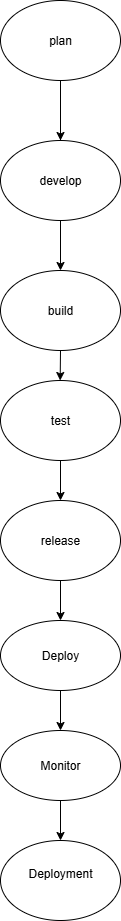

The diagram above was exported from draw.io. Its source (the exported page's mxGraphModel, read from the mxfile embedded in the PNG):
<mxGraphModel dx="862" dy="475" grid="1" gridSize="10" guides="1" tooltips="1" connect="1" arrows="1" fold="1" page="1" pageScale="1" pageWidth="850" pageHeight="1100" math="0" shadow="0">
  <root>
    <mxCell id="0" />
    <mxCell id="1" parent="0" />
    <mxCell id="km1zVuUhSL3FGDlzqEH_-3" value="" style="edgeStyle=orthogonalEdgeStyle;rounded=0;orthogonalLoop=1;jettySize=auto;html=1;" edge="1" parent="1" source="km1zVuUhSL3FGDlzqEH_-1">
      <mxGeometry relative="1" as="geometry">
        <mxPoint x="160" y="210" as="targetPoint" />
      </mxGeometry>
    </mxCell>
    <mxCell id="km1zVuUhSL3FGDlzqEH_-4" value="" style="edgeStyle=orthogonalEdgeStyle;rounded=0;orthogonalLoop=1;jettySize=auto;html=1;" edge="1" parent="1" source="km1zVuUhSL3FGDlzqEH_-1">
      <mxGeometry relative="1" as="geometry">
        <mxPoint x="160" y="170" as="targetPoint" />
      </mxGeometry>
    </mxCell>
    <mxCell id="km1zVuUhSL3FGDlzqEH_-1" value="plan" style="ellipse;whiteSpace=wrap;html=1;" vertex="1" parent="1">
      <mxGeometry x="100" y="30" width="120" height="80" as="geometry" />
    </mxCell>
    <mxCell id="km1zVuUhSL3FGDlzqEH_-7" style="edgeStyle=orthogonalEdgeStyle;rounded=0;orthogonalLoop=1;jettySize=auto;html=1;" edge="1" parent="1" source="km1zVuUhSL3FGDlzqEH_-5">
      <mxGeometry relative="1" as="geometry">
        <mxPoint x="160" y="300" as="targetPoint" />
      </mxGeometry>
    </mxCell>
    <mxCell id="km1zVuUhSL3FGDlzqEH_-5" value="develop" style="ellipse;whiteSpace=wrap;html=1;" vertex="1" parent="1">
      <mxGeometry x="100" y="170" width="120" height="80" as="geometry" />
    </mxCell>
    <mxCell id="km1zVuUhSL3FGDlzqEH_-9" style="edgeStyle=orthogonalEdgeStyle;rounded=0;orthogonalLoop=1;jettySize=auto;html=1;exitX=0.5;exitY=1;exitDx=0;exitDy=0;" edge="1" parent="1" source="km1zVuUhSL3FGDlzqEH_-8">
      <mxGeometry relative="1" as="geometry">
        <mxPoint x="159.66666666666674" y="410" as="targetPoint" />
      </mxGeometry>
    </mxCell>
    <mxCell id="km1zVuUhSL3FGDlzqEH_-8" value="build" style="ellipse;whiteSpace=wrap;html=1;" vertex="1" parent="1">
      <mxGeometry x="100" y="300" width="120" height="80" as="geometry" />
    </mxCell>
    <mxCell id="km1zVuUhSL3FGDlzqEH_-11" style="edgeStyle=orthogonalEdgeStyle;rounded=0;orthogonalLoop=1;jettySize=auto;html=1;" edge="1" parent="1" source="km1zVuUhSL3FGDlzqEH_-10">
      <mxGeometry relative="1" as="geometry">
        <mxPoint x="159.9999999999999" y="530" as="targetPoint" />
      </mxGeometry>
    </mxCell>
    <mxCell id="km1zVuUhSL3FGDlzqEH_-10" value="test" style="ellipse;whiteSpace=wrap;html=1;" vertex="1" parent="1">
      <mxGeometry x="100" y="410" width="120" height="80" as="geometry" />
    </mxCell>
    <mxCell id="km1zVuUhSL3FGDlzqEH_-13" style="edgeStyle=orthogonalEdgeStyle;rounded=0;orthogonalLoop=1;jettySize=auto;html=1;" edge="1" parent="1" source="km1zVuUhSL3FGDlzqEH_-12">
      <mxGeometry relative="1" as="geometry">
        <mxPoint x="159.9999999999999" y="650" as="targetPoint" />
      </mxGeometry>
    </mxCell>
    <mxCell id="km1zVuUhSL3FGDlzqEH_-12" value="release" style="ellipse;whiteSpace=wrap;html=1;" vertex="1" parent="1">
      <mxGeometry x="100" y="530" width="120" height="80" as="geometry" />
    </mxCell>
    <mxCell id="km1zVuUhSL3FGDlzqEH_-15" style="edgeStyle=orthogonalEdgeStyle;rounded=0;orthogonalLoop=1;jettySize=auto;html=1;" edge="1" parent="1" source="km1zVuUhSL3FGDlzqEH_-14">
      <mxGeometry relative="1" as="geometry">
        <mxPoint x="159.9999999999999" y="760" as="targetPoint" />
      </mxGeometry>
    </mxCell>
    <mxCell id="km1zVuUhSL3FGDlzqEH_-14" value="Deploy" style="ellipse;whiteSpace=wrap;html=1;" vertex="1" parent="1">
      <mxGeometry x="100" y="650" width="120" height="70" as="geometry" />
    </mxCell>
    <mxCell id="km1zVuUhSL3FGDlzqEH_-17" style="edgeStyle=orthogonalEdgeStyle;rounded=0;orthogonalLoop=1;jettySize=auto;html=1;" edge="1" parent="1" source="km1zVuUhSL3FGDlzqEH_-16">
      <mxGeometry relative="1" as="geometry">
        <mxPoint x="159.9999999999999" y="870" as="targetPoint" />
      </mxGeometry>
    </mxCell>
    <mxCell id="km1zVuUhSL3FGDlzqEH_-16" value="Monitor" style="ellipse;whiteSpace=wrap;html=1;" vertex="1" parent="1">
      <mxGeometry x="100" y="760" width="120" height="70" as="geometry" />
    </mxCell>
    <mxCell id="km1zVuUhSL3FGDlzqEH_-18" value="Deployment&lt;div&gt;&lt;br&gt;&lt;/div&gt;" style="ellipse;whiteSpace=wrap;html=1;" vertex="1" parent="1">
      <mxGeometry x="100" y="870" width="120" height="80" as="geometry" />
    </mxCell>
  </root>
</mxGraphModel>